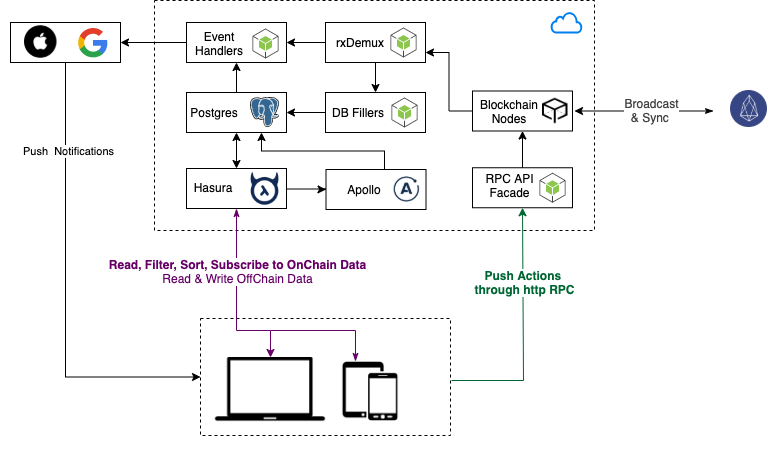

The diagram above was exported from draw.io. Its source (the exported page's mxGraphModel, read from the mxfile embedded in the PNG):
<mxGraphModel dx="975" dy="2263" grid="1" gridSize="10" guides="1" tooltips="1" connect="1" arrows="1" fold="1" page="1" pageScale="1" pageWidth="850" pageHeight="1100" math="0" shadow="0">
  <root>
    <mxCell id="0" />
    <mxCell id="1" parent="0" />
    <mxCell id="o1AT5gM90cTpUgt09u5E-93" style="edgeStyle=orthogonalEdgeStyle;rounded=0;orthogonalLoop=1;jettySize=auto;html=1;exitX=0.5;exitY=1;exitDx=0;exitDy=0;entryX=0;entryY=0.5;entryDx=0;entryDy=0;startArrow=none;startFill=0;endArrow=classic;endFill=1;" parent="1" source="o1AT5gM90cTpUgt09u5E-92" target="2PCn3aw7x8FTjsJOvnn8-20" edge="1">
      <mxGeometry relative="1" as="geometry" />
    </mxCell>
    <mxCell id="o1AT5gM90cTpUgt09u5E-94" value="Push&amp;nbsp; Notifications" style="edgeLabel;html=1;align=center;verticalAlign=middle;resizable=0;points=[];" parent="o1AT5gM90cTpUgt09u5E-93" vertex="1" connectable="0">
      <mxGeometry x="-0.6092" y="2" relative="1" as="geometry">
        <mxPoint as="offset" />
      </mxGeometry>
    </mxCell>
    <mxCell id="2PCn3aw7x8FTjsJOvnn8-20" value="" style="rounded=0;whiteSpace=wrap;html=1;dashed=1;" parent="1" vertex="1">
      <mxGeometry x="530" y="268" width="250" height="117" as="geometry" />
    </mxCell>
    <mxCell id="jsA1mJX099W_FrbLYOai-7" value="" style="rounded=0;whiteSpace=wrap;html=1;dashed=1;" parent="1" vertex="1">
      <mxGeometry x="484" y="-50" width="440" height="230" as="geometry" />
    </mxCell>
    <mxCell id="jsA1mJX099W_FrbLYOai-68" value="" style="group" parent="1" vertex="1" connectable="0">
      <mxGeometry x="802" y="115.25" width="100" height="40" as="geometry" />
    </mxCell>
    <mxCell id="jsA1mJX099W_FrbLYOai-12" value="" style="rounded=0;whiteSpace=wrap;html=1;" parent="jsA1mJX099W_FrbLYOai-68" vertex="1">
      <mxGeometry y="2" width="100" height="40" as="geometry" />
    </mxCell>
    <mxCell id="jsA1mJX099W_FrbLYOai-13" value="RPC API Facade" style="text;html=1;strokeColor=none;fillColor=none;align=center;verticalAlign=middle;whiteSpace=wrap;rounded=0;dashed=1;" parent="jsA1mJX099W_FrbLYOai-68" vertex="1">
      <mxGeometry x="10" y="10" width="55" height="20" as="geometry" />
    </mxCell>
    <mxCell id="o1AT5gM90cTpUgt09u5E-47" value="" style="outlineConnect=0;dashed=0;verticalLabelPosition=bottom;verticalAlign=top;align=center;html=1;shape=mxgraph.aws3.android;fillColor=#8CC64F;gradientColor=none;" parent="jsA1mJX099W_FrbLYOai-68" vertex="1">
      <mxGeometry x="67" y="7" width="26" height="30" as="geometry" />
    </mxCell>
    <mxCell id="jsA1mJX099W_FrbLYOai-74" value="" style="group" parent="1" vertex="1" connectable="0">
      <mxGeometry x="513" y="50" width="103" height="43" as="geometry" />
    </mxCell>
    <mxCell id="LksBr4EFFHe-Xl0QOf5M-4" value="" style="group" parent="jsA1mJX099W_FrbLYOai-74" vertex="1" connectable="0">
      <mxGeometry y="67" width="103" height="43" as="geometry" />
    </mxCell>
    <mxCell id="jsA1mJX099W_FrbLYOai-17" value="" style="rounded=0;whiteSpace=wrap;html=1;" parent="LksBr4EFFHe-Xl0QOf5M-4" vertex="1">
      <mxGeometry x="3" y="1" width="100" height="40" as="geometry" />
    </mxCell>
    <mxCell id="jsA1mJX099W_FrbLYOai-19" value="Hasura" style="text;html=1;strokeColor=none;fillColor=none;align=center;verticalAlign=middle;whiteSpace=wrap;rounded=0;dashed=1;" parent="LksBr4EFFHe-Xl0QOf5M-4" vertex="1">
      <mxGeometry x="10" y="10" width="40" height="20" as="geometry" />
    </mxCell>
    <mxCell id="jsA1mJX099W_FrbLYOai-29" value="" style="shape=image;verticalLabelPosition=bottom;labelBackgroundColor=#ffffff;verticalAlign=top;aspect=fixed;imageAspect=0;image=data:image/png,(base64 omitted: 19516 chars);" parent="LksBr4EFFHe-Xl0QOf5M-4" vertex="1">
      <mxGeometry x="60" width="43" height="43" as="geometry" />
    </mxCell>
    <mxCell id="jsA1mJX099W_FrbLYOai-102" style="edgeStyle=orthogonalEdgeStyle;rounded=0;orthogonalLoop=1;jettySize=auto;html=1;exitX=0;exitY=0.5;exitDx=0;exitDy=0;entryX=1;entryY=0.5;entryDx=0;entryDy=0;fontColor=#424242;startArrow=classicThin;startFill=1;" parent="1" edge="1">
      <mxGeometry relative="1" as="geometry">
        <mxPoint x="1043" y="60.5" as="sourcePoint" />
        <mxPoint x="904" y="60.5" as="targetPoint" />
      </mxGeometry>
    </mxCell>
    <mxCell id="jsA1mJX099W_FrbLYOai-111" value="Broadcast&lt;br&gt;&amp;amp; Sync&amp;nbsp;" style="text;html=1;resizable=0;points=[];align=center;verticalAlign=middle;labelBackgroundColor=#ffffff;fontColor=#424242;" parent="jsA1mJX099W_FrbLYOai-102" vertex="1" connectable="0">
      <mxGeometry x="-0.472" y="-4" relative="1" as="geometry">
        <mxPoint x="-26" y="3" as="offset" />
      </mxGeometry>
    </mxCell>
    <mxCell id="jsA1mJX099W_FrbLYOai-104" style="edgeStyle=orthogonalEdgeStyle;rounded=0;orthogonalLoop=1;jettySize=auto;html=1;exitX=0.5;exitY=1;exitDx=0;exitDy=0;entryX=0.5;entryY=0;entryDx=0;entryDy=0;fontColor=#424242;startArrow=classicThin;startFill=1;strokeColor=#660066;" parent="1" source="jsA1mJX099W_FrbLYOai-17" target="jsA1mJX099W_FrbLYOai-85" edge="1">
      <mxGeometry relative="1" as="geometry">
        <mxPoint x="707" y="306" as="targetPoint" />
        <Array as="points">
          <mxPoint x="566" y="280" />
          <mxPoint x="600" y="280" />
        </Array>
        <mxPoint x="566" y="159" as="sourcePoint" />
      </mxGeometry>
    </mxCell>
    <mxCell id="jsA1mJX099W_FrbLYOai-109" value="&lt;font color=&quot;#660066&quot;&gt;&lt;b&gt;Read, Filter, Sort, Subscribe to OnChain Data&lt;/b&gt;&lt;br&gt;Read &amp;amp; Write OffChain Data&lt;/font&gt;" style="text;html=1;resizable=0;points=[];align=center;verticalAlign=middle;labelBackgroundColor=#ffffff;fontColor=#424242;" parent="jsA1mJX099W_FrbLYOai-104" vertex="1" connectable="0">
      <mxGeometry x="-0.0256" y="1" relative="1" as="geometry">
        <mxPoint x="-1" y="-27" as="offset" />
      </mxGeometry>
    </mxCell>
    <mxCell id="jsA1mJX099W_FrbLYOai-85" value="" style="shape=image;html=1;verticalAlign=top;verticalLabelPosition=bottom;labelBackgroundColor=#ffffff;imageAspect=0;aspect=fixed;image=https://cdn2.iconfinder.com/data/icons/pittogrammi/142/02-128.png;fontColor=#424242;" parent="1" vertex="1">
      <mxGeometry x="544.5" y="307" width="111" height="111" as="geometry" />
    </mxCell>
    <mxCell id="2PCn3aw7x8FTjsJOvnn8-6" style="edgeStyle=orthogonalEdgeStyle;orthogonalLoop=1;jettySize=auto;html=1;fontColor=#006633;strokeColor=#006633;rounded=0;entryX=0.5;entryY=1;entryDx=0;entryDy=0;" parent="1" target="jsA1mJX099W_FrbLYOai-12" edge="1">
      <mxGeometry relative="1" as="geometry">
        <mxPoint x="781" y="330" as="sourcePoint" />
        <Array as="points">
          <mxPoint x="853" y="330" />
        </Array>
        <mxPoint x="853" y="159" as="targetPoint" />
      </mxGeometry>
    </mxCell>
    <mxCell id="NrhOKY5ZksG_ZD-yxl8K-1" value="&lt;b&gt;&lt;font color=&quot;#006633&quot;&gt;Push Actions &lt;br&gt;through http RPC&lt;/font&gt;&lt;/b&gt;" style="text;html=1;align=center;verticalAlign=middle;resizable=0;points=[];;labelBackgroundColor=#ffffff;" parent="2PCn3aw7x8FTjsJOvnn8-6" vertex="1" connectable="0">
      <mxGeometry x="-0.0459" y="-1" relative="1" as="geometry">
        <mxPoint y="-53" as="offset" />
      </mxGeometry>
    </mxCell>
    <mxCell id="2PCn3aw7x8FTjsJOvnn8-22" style="edgeStyle=orthogonalEdgeStyle;rounded=0;orthogonalLoop=1;jettySize=auto;html=1;exitX=0.25;exitY=0;exitDx=0;exitDy=0;startArrow=classicThin;startFill=1;endArrow=none;endFill=0;strokeColor=#660066;" parent="1" source="2PCn3aw7x8FTjsJOvnn8-21" edge="1">
      <mxGeometry relative="1" as="geometry">
        <mxPoint x="600" y="280" as="targetPoint" />
        <Array as="points">
          <mxPoint x="685" y="280" />
        </Array>
      </mxGeometry>
    </mxCell>
    <mxCell id="2PCn3aw7x8FTjsJOvnn8-21" value="" style="shape=image;html=1;verticalAlign=top;verticalLabelPosition=bottom;labelBackgroundColor=#ffffff;imageAspect=0;aspect=fixed;image=https://cdn4.iconfinder.com/data/icons/business-finance-vol-13-1/512/18-128.png;fontColor=#424242;" parent="1" vertex="1">
      <mxGeometry x="670" y="311" width="60" height="60" as="geometry" />
    </mxCell>
    <mxCell id="LksBr4EFFHe-Xl0QOf5M-21" value="" style="rounded=0;whiteSpace=wrap;html=1;" parent="1" vertex="1">
      <mxGeometry x="655.5" y="119" width="100" height="40" as="geometry" />
    </mxCell>
    <mxCell id="LksBr4EFFHe-Xl0QOf5M-22" value="Apollo" style="text;html=1;strokeColor=none;fillColor=none;align=center;verticalAlign=middle;whiteSpace=wrap;rounded=0;dashed=1;" parent="1" vertex="1">
      <mxGeometry x="674" y="129" width="40" height="20" as="geometry" />
    </mxCell>
    <mxCell id="LksBr4EFFHe-Xl0QOf5M-23" value="" style="html=1;verticalLabelPosition=bottom;align=center;labelBackgroundColor=#ffffff;verticalAlign=top;strokeWidth=2;strokeColor=#0080F0;shadow=0;dashed=0;shape=mxgraph.ios7.icons.cloud;" parent="1" vertex="1">
      <mxGeometry x="881" y="-38" width="30" height="20" as="geometry" />
    </mxCell>
    <mxCell id="LksBr4EFFHe-Xl0QOf5M-26" style="edgeStyle=orthogonalEdgeStyle;rounded=0;orthogonalLoop=1;jettySize=auto;html=1;exitX=1;exitY=0.5;exitDx=0;exitDy=0;entryX=0;entryY=0.5;entryDx=0;entryDy=0;" parent="1" source="jsA1mJX099W_FrbLYOai-29" target="LksBr4EFFHe-Xl0QOf5M-21" edge="1">
      <mxGeometry relative="1" as="geometry" />
    </mxCell>
    <mxCell id="LksBr4EFFHe-Xl0QOf5M-27" style="rounded=0;orthogonalLoop=1;jettySize=auto;html=1;exitX=0.5;exitY=0;exitDx=0;exitDy=0;entryX=0.5;entryY=1;entryDx=0;entryDy=0;startArrow=classic;startFill=1;" parent="1" source="jsA1mJX099W_FrbLYOai-17" target="jsA1mJX099W_FrbLYOai-20" edge="1">
      <mxGeometry relative="1" as="geometry" />
    </mxCell>
    <mxCell id="o1AT5gM90cTpUgt09u5E-10" value="" style="group" parent="1" vertex="1" connectable="0">
      <mxGeometry x="511" y="42" width="102" height="40" as="geometry" />
    </mxCell>
    <mxCell id="LksBr4EFFHe-Xl0QOf5M-6" value="" style="group" parent="o1AT5gM90cTpUgt09u5E-10" vertex="1" connectable="0">
      <mxGeometry width="102" height="40" as="geometry" />
    </mxCell>
    <mxCell id="jsA1mJX099W_FrbLYOai-69" value="" style="group" parent="LksBr4EFFHe-Xl0QOf5M-6" vertex="1" connectable="0">
      <mxGeometry width="102" height="40" as="geometry" />
    </mxCell>
    <mxCell id="LksBr4EFFHe-Xl0QOf5M-24" value="" style="group" parent="jsA1mJX099W_FrbLYOai-69" vertex="1" connectable="0">
      <mxGeometry x="5" width="100" height="40" as="geometry" />
    </mxCell>
    <mxCell id="jsA1mJX099W_FrbLYOai-20" value="" style="rounded=0;whiteSpace=wrap;html=1;" parent="LksBr4EFFHe-Xl0QOf5M-24" vertex="1">
      <mxGeometry width="100" height="40" as="geometry" />
    </mxCell>
    <mxCell id="jsA1mJX099W_FrbLYOai-21" value="Postgres" style="text;html=1;strokeColor=none;fillColor=none;align=center;verticalAlign=middle;whiteSpace=wrap;rounded=0;dashed=1;" parent="LksBr4EFFHe-Xl0QOf5M-24" vertex="1">
      <mxGeometry x="8" y="10" width="40" height="20" as="geometry" />
    </mxCell>
    <mxCell id="jsA1mJX099W_FrbLYOai-30" value="" style="shape=image;verticalLabelPosition=bottom;labelBackgroundColor=#ffffff;verticalAlign=top;aspect=fixed;imageAspect=0;image=data:image/svg+xml,(base64 omitted: 5848 chars);" parent="LksBr4EFFHe-Xl0QOf5M-24" vertex="1">
      <mxGeometry x="64" y="5" width="29" height="30" as="geometry" />
    </mxCell>
    <mxCell id="o1AT5gM90cTpUgt09u5E-16" value="" style="group" parent="1" vertex="1" connectable="0">
      <mxGeometry x="655" y="42" width="100" height="40" as="geometry" />
    </mxCell>
    <mxCell id="o1AT5gM90cTpUgt09u5E-14" value="" style="group;container=1;" parent="o1AT5gM90cTpUgt09u5E-16" vertex="1" connectable="0">
      <mxGeometry width="100" height="40" as="geometry" />
    </mxCell>
    <mxCell id="o1AT5gM90cTpUgt09u5E-11" value="" style="rounded=0;whiteSpace=wrap;html=1;" parent="o1AT5gM90cTpUgt09u5E-14" vertex="1">
      <mxGeometry width="100" height="40" as="geometry" />
    </mxCell>
    <mxCell id="o1AT5gM90cTpUgt09u5E-13" value="DB Fillers" style="text;html=1;strokeColor=none;fillColor=none;align=center;verticalAlign=middle;whiteSpace=wrap;rounded=0;dashed=1;" parent="o1AT5gM90cTpUgt09u5E-14" vertex="1">
      <mxGeometry x="6" y="10" width="54" height="20" as="geometry" />
    </mxCell>
    <mxCell id="jsA1mJX099W_FrbLYOai-14" value="" style="outlineConnect=0;dashed=0;verticalLabelPosition=bottom;verticalAlign=top;align=center;html=1;shape=mxgraph.aws3.android;fillColor=#8CC64F;gradientColor=none;" parent="o1AT5gM90cTpUgt09u5E-14" vertex="1">
      <mxGeometry x="66" y="5" width="26" height="30" as="geometry" />
    </mxCell>
    <mxCell id="o1AT5gM90cTpUgt09u5E-27" value="" style="endArrow=classic;html=1;entryX=0.75;entryY=1;entryDx=0;entryDy=0;exitX=0.585;exitY=0;exitDx=0;exitDy=0;exitPerimeter=0;edgeStyle=orthogonalEdgeStyle;rounded=0;" parent="1" source="LksBr4EFFHe-Xl0QOf5M-21" target="jsA1mJX099W_FrbLYOai-20" edge="1">
      <mxGeometry width="50" height="50" relative="1" as="geometry">
        <mxPoint x="710" y="231" as="sourcePoint" />
        <mxPoint x="760" y="181" as="targetPoint" />
      </mxGeometry>
    </mxCell>
    <mxCell id="o1AT5gM90cTpUgt09u5E-49" style="edgeStyle=none;rounded=0;orthogonalLoop=1;jettySize=auto;html=1;entryX=0.5;entryY=1;entryDx=0;entryDy=0;startArrow=none;startFill=0;endArrow=classic;endFill=1;exitX=0.5;exitY=0;exitDx=0;exitDy=0;" parent="1" source="jsA1mJX099W_FrbLYOai-12" target="o1AT5gM90cTpUgt09u5E-44" edge="1">
      <mxGeometry relative="1" as="geometry" />
    </mxCell>
    <mxCell id="o1AT5gM90cTpUgt09u5E-28" value="" style="shape=image;verticalLabelPosition=bottom;labelBackgroundColor=#ffffff;verticalAlign=top;aspect=fixed;imageAspect=0;image=data:image/png,(base64 omitted: 4768 chars);" parent="1" vertex="1">
      <mxGeometry x="720" y="122.75" width="32.64" height="32.5" as="geometry" />
    </mxCell>
    <mxCell id="o1AT5gM90cTpUgt09u5E-29" value="" style="endArrow=classic;html=1;exitX=0;exitY=0.5;exitDx=0;exitDy=0;entryX=1;entryY=0.5;entryDx=0;entryDy=0;" parent="1" source="o1AT5gM90cTpUgt09u5E-11" target="jsA1mJX099W_FrbLYOai-20" edge="1">
      <mxGeometry width="50" height="50" relative="1" as="geometry">
        <mxPoint x="710" y="203" as="sourcePoint" />
        <mxPoint x="760" y="153" as="targetPoint" />
      </mxGeometry>
    </mxCell>
    <mxCell id="o1AT5gM90cTpUgt09u5E-31" value="" style="group" parent="1" vertex="1" connectable="0">
      <mxGeometry x="655" y="-30" width="100" height="40" as="geometry" />
    </mxCell>
    <mxCell id="o1AT5gM90cTpUgt09u5E-32" value="" style="rounded=0;whiteSpace=wrap;html=1;" parent="o1AT5gM90cTpUgt09u5E-31" vertex="1">
      <mxGeometry y="2" width="100" height="40" as="geometry" />
    </mxCell>
    <mxCell id="o1AT5gM90cTpUgt09u5E-33" value="rxDemux" style="text;html=1;strokeColor=none;fillColor=none;align=center;verticalAlign=middle;whiteSpace=wrap;rounded=0;dashed=1;" parent="o1AT5gM90cTpUgt09u5E-31" vertex="1">
      <mxGeometry x="15" y="12" width="40" height="20" as="geometry" />
    </mxCell>
    <mxCell id="ISYAoVbp16ANrWELbAm8-1" value="" style="outlineConnect=0;dashed=0;verticalLabelPosition=bottom;verticalAlign=top;align=center;html=1;shape=mxgraph.aws3.android;fillColor=#8CC64F;gradientColor=none;" vertex="1" parent="o1AT5gM90cTpUgt09u5E-31">
      <mxGeometry x="65" y="7" width="26" height="30" as="geometry" />
    </mxCell>
    <mxCell id="o1AT5gM90cTpUgt09u5E-42" value="" style="group" parent="1" vertex="1" connectable="0">
      <mxGeometry x="802" y="47.5" width="100" height="40" as="geometry" />
    </mxCell>
    <mxCell id="o1AT5gM90cTpUgt09u5E-43" value="" style="group" parent="o1AT5gM90cTpUgt09u5E-42" vertex="1" connectable="0">
      <mxGeometry y="-7" width="100" height="40" as="geometry" />
    </mxCell>
    <mxCell id="o1AT5gM90cTpUgt09u5E-44" value="" style="rounded=0;whiteSpace=wrap;html=1;" parent="o1AT5gM90cTpUgt09u5E-43" vertex="1">
      <mxGeometry width="100" height="40" as="geometry" />
    </mxCell>
    <mxCell id="o1AT5gM90cTpUgt09u5E-45" value="Blockchain&lt;br&gt;Nodes" style="text;html=1;strokeColor=none;fillColor=none;align=center;verticalAlign=middle;whiteSpace=wrap;rounded=0;dashed=1;" parent="o1AT5gM90cTpUgt09u5E-43" vertex="1">
      <mxGeometry x="17" y="10" width="40" height="20" as="geometry" />
    </mxCell>
    <mxCell id="o1AT5gM90cTpUgt09u5E-46" value="" style="shape=image;html=1;verticalAlign=top;verticalLabelPosition=bottom;labelBackgroundColor=#ffffff;imageAspect=0;aspect=fixed;image=https://cdn0.iconfinder.com/data/icons/blockchain-classic/256/Melon-128.png" parent="o1AT5gM90cTpUgt09u5E-43" vertex="1">
      <mxGeometry x="70" y="7.25" width="25.5" height="25.5" as="geometry" />
    </mxCell>
    <mxCell id="o1AT5gM90cTpUgt09u5E-56" value="" style="group" parent="1" vertex="1" connectable="0">
      <mxGeometry x="657" y="-30" width="100" height="40" as="geometry" />
    </mxCell>
    <mxCell id="o1AT5gM90cTpUgt09u5E-57" value="" style="endArrow=classic;html=1;exitX=0;exitY=0.5;exitDx=0;exitDy=0;entryX=1;entryY=0.75;entryDx=0;entryDy=0;edgeStyle=orthogonalEdgeStyle;rounded=0;" parent="1" source="o1AT5gM90cTpUgt09u5E-44" target="o1AT5gM90cTpUgt09u5E-32" edge="1">
      <mxGeometry width="50" height="50" relative="1" as="geometry">
        <mxPoint x="710" y="224" as="sourcePoint" />
        <mxPoint x="760" y="174" as="targetPoint" />
      </mxGeometry>
    </mxCell>
    <mxCell id="o1AT5gM90cTpUgt09u5E-60" value="" style="group" parent="1" vertex="1" connectable="0">
      <mxGeometry x="516" y="-27" width="100" height="40" as="geometry" />
    </mxCell>
    <mxCell id="o1AT5gM90cTpUgt09u5E-61" value="" style="rounded=0;whiteSpace=wrap;html=1;" parent="o1AT5gM90cTpUgt09u5E-60" vertex="1">
      <mxGeometry y="-1" width="100" height="40" as="geometry" />
    </mxCell>
    <mxCell id="o1AT5gM90cTpUgt09u5E-62" value="" style="group" parent="o1AT5gM90cTpUgt09u5E-60" vertex="1" connectable="0">
      <mxGeometry x="6" y="5" width="86" height="30" as="geometry" />
    </mxCell>
    <mxCell id="o1AT5gM90cTpUgt09u5E-63" value="Event&lt;br&gt;Handlers" style="text;html=1;strokeColor=none;fillColor=none;align=center;verticalAlign=middle;whiteSpace=wrap;rounded=0;dashed=1;" parent="o1AT5gM90cTpUgt09u5E-62" vertex="1">
      <mxGeometry y="5" width="54" height="20" as="geometry" />
    </mxCell>
    <mxCell id="o1AT5gM90cTpUgt09u5E-64" value="" style="outlineConnect=0;dashed=0;verticalLabelPosition=bottom;verticalAlign=top;align=center;html=1;shape=mxgraph.aws3.android;fillColor=#8CC64F;gradientColor=none;" parent="o1AT5gM90cTpUgt09u5E-62" vertex="1">
      <mxGeometry x="60" width="26" height="30" as="geometry" />
    </mxCell>
    <mxCell id="o1AT5gM90cTpUgt09u5E-65" style="edgeStyle=orthogonalEdgeStyle;rounded=0;orthogonalLoop=1;jettySize=auto;html=1;exitX=0.5;exitY=1;exitDx=0;exitDy=0;entryX=0.5;entryY=0;entryDx=0;entryDy=0;startArrow=none;startFill=0;endArrow=classic;endFill=1;" parent="1" source="o1AT5gM90cTpUgt09u5E-32" target="o1AT5gM90cTpUgt09u5E-11" edge="1">
      <mxGeometry relative="1" as="geometry" />
    </mxCell>
    <mxCell id="o1AT5gM90cTpUgt09u5E-86" style="edgeStyle=orthogonalEdgeStyle;rounded=0;orthogonalLoop=1;jettySize=auto;html=1;exitX=0;exitY=0.5;exitDx=0;exitDy=0;entryX=1;entryY=0.5;entryDx=0;entryDy=0;startArrow=none;startFill=0;endArrow=classic;endFill=1;" parent="1" source="o1AT5gM90cTpUgt09u5E-32" target="o1AT5gM90cTpUgt09u5E-61" edge="1">
      <mxGeometry relative="1" as="geometry" />
    </mxCell>
    <mxCell id="o1AT5gM90cTpUgt09u5E-87" style="edgeStyle=orthogonalEdgeStyle;rounded=0;orthogonalLoop=1;jettySize=auto;html=1;exitX=0.5;exitY=0;exitDx=0;exitDy=0;entryX=0.5;entryY=1;entryDx=0;entryDy=0;startArrow=none;startFill=0;endArrow=classic;endFill=1;" parent="1" source="jsA1mJX099W_FrbLYOai-20" target="o1AT5gM90cTpUgt09u5E-61" edge="1">
      <mxGeometry relative="1" as="geometry" />
    </mxCell>
    <mxCell id="o1AT5gM90cTpUgt09u5E-95" style="edgeStyle=orthogonalEdgeStyle;rounded=0;orthogonalLoop=1;jettySize=auto;html=1;exitX=0;exitY=0.5;exitDx=0;exitDy=0;startArrow=none;startFill=0;endArrow=classic;endFill=1;" parent="1" source="o1AT5gM90cTpUgt09u5E-61" target="o1AT5gM90cTpUgt09u5E-92" edge="1">
      <mxGeometry relative="1" as="geometry" />
    </mxCell>
    <mxCell id="o1AT5gM90cTpUgt09u5E-96" value="" style="group" parent="1" vertex="1" connectable="0">
      <mxGeometry x="330" y="-38" width="120" height="60" as="geometry" />
    </mxCell>
    <mxCell id="o1AT5gM90cTpUgt09u5E-92" value="" style="rounded=0;whiteSpace=wrap;html=1;" parent="o1AT5gM90cTpUgt09u5E-96" vertex="1">
      <mxGeometry x="10" y="10" width="110" height="40" as="geometry" />
    </mxCell>
    <mxCell id="o1AT5gM90cTpUgt09u5E-89" value="" style="shape=image;html=1;verticalAlign=top;verticalLabelPosition=bottom;labelBackgroundColor=#ffffff;imageAspect=0;aspect=fixed;image=https://cdn1.iconfinder.com/data/icons/social-links/80/_36-128.png" parent="o1AT5gM90cTpUgt09u5E-96" vertex="1">
      <mxGeometry x="24" y="13.25" width="32.5" height="32.5" as="geometry" />
    </mxCell>
    <mxCell id="o1AT5gM90cTpUgt09u5E-90" value="" style="dashed=0;outlineConnect=0;html=1;align=center;labelPosition=center;verticalLabelPosition=bottom;verticalAlign=top;shape=mxgraph.weblogos.google" parent="o1AT5gM90cTpUgt09u5E-96" vertex="1">
      <mxGeometry x="77" y="14.25" width="30" height="31.5" as="geometry" />
    </mxCell>
    <mxCell id="o1AT5gM90cTpUgt09u5E-98" value="" style="shape=image;html=1;verticalAlign=top;verticalLabelPosition=bottom;labelBackgroundColor=#ffffff;imageAspect=0;aspect=fixed;image=https://cdn4.iconfinder.com/data/icons/crypto-currency-and-coin-2/256/eos_eoscoin_coin-128.png" parent="1" vertex="1">
      <mxGeometry x="1060" y="40" width="37" height="37" as="geometry" />
    </mxCell>
  </root>
</mxGraphModel>